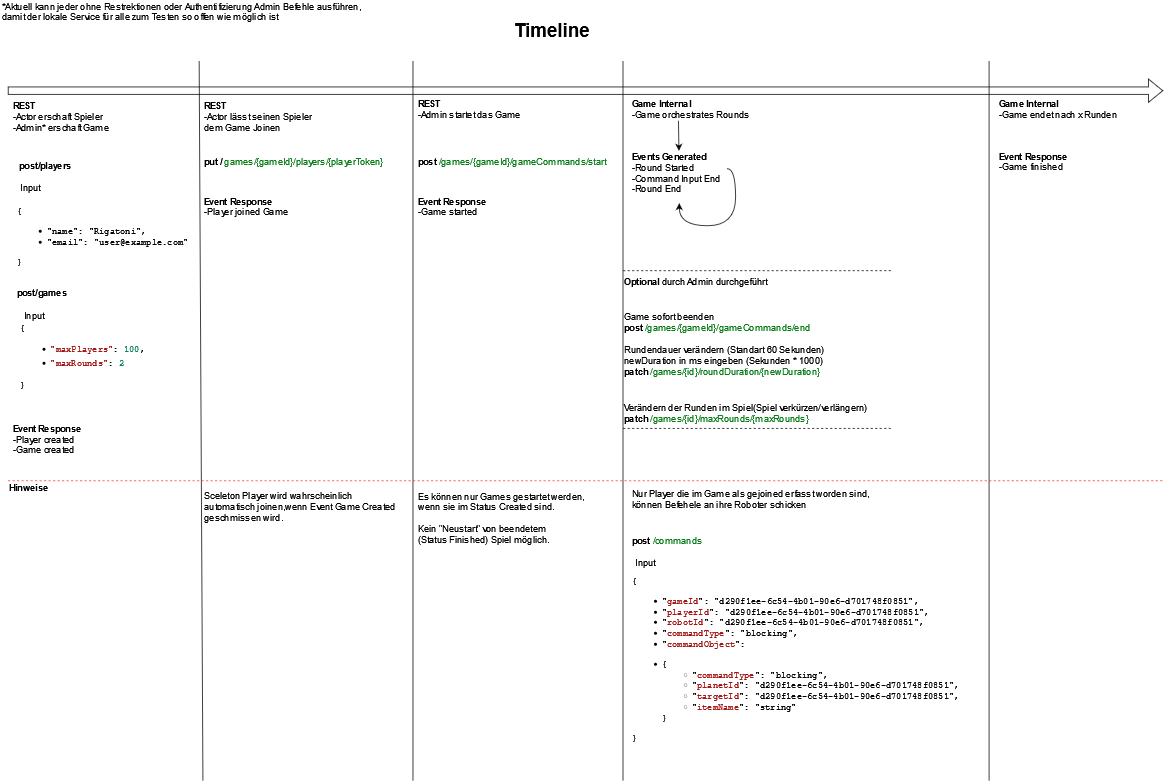

The diagram above was exported from draw.io. Its source (the exported page's mxGraphModel, read from the mxfile embedded in the PNG):
<mxGraphModel dx="3065" dy="1040" grid="1" gridSize="10" guides="1" tooltips="1" connect="1" arrows="1" fold="1" page="1" pageScale="1" pageWidth="1169" pageHeight="827" math="0" shadow="0">
  <root>
    <mxCell id="0" />
    <mxCell id="1" parent="0" />
    <mxCell id="LeHC_U94CEITE90vSOkf-2" value="" style="shape=flexArrow;endArrow=classic;html=1;rounded=0;" parent="1" edge="1">
      <mxGeometry width="50" height="50" relative="1" as="geometry">
        <mxPoint x="-140" y="120" as="sourcePoint" />
        <mxPoint x="1400" y="120" as="targetPoint" />
      </mxGeometry>
    </mxCell>
    <mxCell id="LeHC_U94CEITE90vSOkf-3" value="Timeline" style="text;html=1;align=center;verticalAlign=middle;resizable=0;points=[];autosize=1;strokeColor=none;fillColor=none;fontSize=25;fontStyle=1" parent="1" vertex="1">
      <mxGeometry x="525" y="20" width="120" height="40" as="geometry" />
    </mxCell>
    <mxCell id="LeHC_U94CEITE90vSOkf-4" value="" style="endArrow=none;html=1;rounded=0;" parent="1" edge="1">
      <mxGeometry width="50" height="50" relative="1" as="geometry">
        <mxPoint x="120" y="1040" as="sourcePoint" />
        <mxPoint x="115" y="80" as="targetPoint" />
      </mxGeometry>
    </mxCell>
    <mxCell id="LeHC_U94CEITE90vSOkf-6" value="&lt;div align=&quot;left&quot;&gt;&lt;b&gt;REST&lt;br&gt;&lt;/b&gt;&lt;/div&gt;&lt;div align=&quot;left&quot;&gt;-Actor erschaft Spieler&lt;/div&gt;&lt;div align=&quot;left&quot;&gt;-Admin* erschaft Game&lt;br&gt;&lt;/div&gt;" style="text;html=1;align=left;verticalAlign=middle;resizable=0;points=[];autosize=1;strokeColor=none;fillColor=none;" parent="1" vertex="1">
      <mxGeometry x="-135" y="130" width="140" height="50" as="geometry" />
    </mxCell>
    <mxCell id="LeHC_U94CEITE90vSOkf-7" value="&lt;div align=&quot;left&quot;&gt;*Aktuell kann jeder ohne Restrektionen oder Authentifizierung Admin Befehle ausführen,&lt;/div&gt;&lt;div align=&quot;left&quot;&gt; damit der lokale Service für alle zum Testen so offen wie möglich ist &lt;br&gt;&lt;/div&gt;" style="text;html=1;align=left;verticalAlign=middle;resizable=0;points=[];autosize=1;strokeColor=none;fillColor=none;" parent="1" vertex="1">
      <mxGeometry x="-150" width="510" height="30" as="geometry" />
    </mxCell>
    <mxCell id="LeHC_U94CEITE90vSOkf-8" value="" style="endArrow=none;html=1;rounded=0;" parent="1" edge="1">
      <mxGeometry width="50" height="50" relative="1" as="geometry">
        <mxPoint x="400" y="1040" as="sourcePoint" />
        <mxPoint x="400" y="80" as="targetPoint" />
      </mxGeometry>
    </mxCell>
    <mxCell id="LeHC_U94CEITE90vSOkf-10" value="&lt;div align=&quot;left&quot;&gt;&lt;b&gt;REST&lt;/b&gt;&lt;/div&gt;&lt;div align=&quot;left&quot;&gt;-Actor lässt seinen Spieler&lt;/div&gt;&lt;div align=&quot;left&quot;&gt; dem Game Joinen &lt;br&gt;&lt;/div&gt;" style="text;html=1;align=left;verticalAlign=middle;resizable=0;points=[];autosize=1;strokeColor=none;fillColor=none;" parent="1" vertex="1">
      <mxGeometry x="120" y="130" width="160" height="50" as="geometry" />
    </mxCell>
    <mxCell id="LeHC_U94CEITE90vSOkf-11" value="&lt;div align=&quot;left&quot;&gt;&lt;b&gt;Event Response&lt;br&gt;&lt;/b&gt;&lt;/div&gt;&lt;div align=&quot;left&quot;&gt;-Player joined Game&lt;br&gt;&lt;/div&gt;" style="text;html=1;align=left;verticalAlign=middle;resizable=0;points=[];autosize=1;strokeColor=none;fillColor=none;" parent="1" vertex="1">
      <mxGeometry x="120" y="260" width="130" height="30" as="geometry" />
    </mxCell>
    <mxCell id="LeHC_U94CEITE90vSOkf-13" value="&lt;div align=&quot;left&quot;&gt;&lt;b&gt;Event Response&lt;br&gt;&lt;/b&gt;&lt;/div&gt;&lt;div align=&quot;left&quot;&gt;-Player created&lt;/div&gt;&lt;div align=&quot;left&quot;&gt;-Game created&lt;br&gt;&lt;/div&gt;" style="text;html=1;align=left;verticalAlign=middle;resizable=0;points=[];autosize=1;strokeColor=none;fillColor=none;" parent="1" vertex="1">
      <mxGeometry x="-135" y="560" width="120" height="50" as="geometry" />
    </mxCell>
    <mxCell id="LeHC_U94CEITE90vSOkf-14" value="" style="endArrow=none;html=1;rounded=0;" parent="1" edge="1">
      <mxGeometry width="50" height="50" relative="1" as="geometry">
        <mxPoint x="680" y="1040" as="sourcePoint" />
        <mxPoint x="680" y="80" as="targetPoint" />
      </mxGeometry>
    </mxCell>
    <mxCell id="LeHC_U94CEITE90vSOkf-15" value="&lt;div&gt;&lt;b&gt;REST&lt;/b&gt;&lt;/div&gt;&lt;div align=&quot;left&quot;&gt;-Admin startet das Game&lt;br&gt;&lt;/div&gt;" style="text;html=1;align=left;verticalAlign=middle;resizable=0;points=[];autosize=1;strokeColor=none;fillColor=none;" parent="1" vertex="1">
      <mxGeometry x="405" y="130" width="150" height="30" as="geometry" />
    </mxCell>
    <mxCell id="LeHC_U94CEITE90vSOkf-16" value="&lt;div align=&quot;left&quot;&gt;&lt;b&gt;Event Response&lt;br&gt;&lt;/b&gt;&lt;/div&gt;&lt;div align=&quot;left&quot;&gt;-Game started&lt;br&gt;&lt;/div&gt;" style="text;html=1;align=left;verticalAlign=middle;resizable=0;points=[];autosize=1;strokeColor=none;fillColor=none;" parent="1" vertex="1">
      <mxGeometry x="405" y="260" width="120" height="30" as="geometry" />
    </mxCell>
    <mxCell id="LeHC_U94CEITE90vSOkf-17" value="" style="endArrow=none;html=1;rounded=0;" parent="1" edge="1">
      <mxGeometry width="50" height="50" relative="1" as="geometry">
        <mxPoint x="1168" y="1040" as="sourcePoint" />
        <mxPoint x="1168" y="80" as="targetPoint" />
      </mxGeometry>
    </mxCell>
    <mxCell id="LeHC_U94CEITE90vSOkf-19" value="&lt;div align=&quot;left&quot;&gt;&lt;b&gt;Game Internal&lt;/b&gt;&lt;/div&gt;&lt;div align=&quot;left&quot;&gt;-Game orchestrates Rounds&lt;br&gt;&lt;/div&gt;" style="text;html=1;align=left;verticalAlign=middle;resizable=0;points=[];autosize=1;strokeColor=none;fillColor=none;" parent="1" vertex="1">
      <mxGeometry x="690" y="130" width="170" height="30" as="geometry" />
    </mxCell>
    <mxCell id="LeHC_U94CEITE90vSOkf-20" value="&lt;div align=&quot;left&quot;&gt;&lt;b&gt;Events Generated&lt;br&gt;&lt;/b&gt;&lt;/div&gt;&lt;div align=&quot;left&quot;&gt;-Round Started&lt;/div&gt;&lt;div align=&quot;left&quot;&gt;-Command Input End&lt;/div&gt;&lt;div align=&quot;left&quot;&gt;-Round End&lt;br&gt;&lt;/div&gt;" style="text;html=1;align=left;verticalAlign=middle;resizable=0;points=[];autosize=1;strokeColor=none;fillColor=none;" parent="1" vertex="1">
      <mxGeometry x="690" y="200" width="130" height="60" as="geometry" />
    </mxCell>
    <mxCell id="LeHC_U94CEITE90vSOkf-21" value="" style="endArrow=classic;html=1;rounded=0;exitX=0.376;exitY=1;exitDx=0;exitDy=0;exitPerimeter=0;" parent="1" source="LeHC_U94CEITE90vSOkf-19" target="LeHC_U94CEITE90vSOkf-20" edge="1">
      <mxGeometry width="50" height="50" relative="1" as="geometry">
        <mxPoint x="480" y="460" as="sourcePoint" />
        <mxPoint x="530" y="410" as="targetPoint" />
      </mxGeometry>
    </mxCell>
    <mxCell id="LeHC_U94CEITE90vSOkf-22" value="" style="endArrow=classic;html=1;rounded=0;exitX=0.992;exitY=0.4;exitDx=0;exitDy=0;exitPerimeter=0;edgeStyle=orthogonalEdgeStyle;curved=1;" parent="1" source="LeHC_U94CEITE90vSOkf-20" edge="1">
      <mxGeometry width="50" height="50" relative="1" as="geometry">
        <mxPoint x="910" y="430" as="sourcePoint" />
        <mxPoint x="755" y="270" as="targetPoint" />
        <Array as="points">
          <mxPoint x="830" y="224" />
          <mxPoint x="830" y="300" />
          <mxPoint x="755" y="300" />
        </Array>
      </mxGeometry>
    </mxCell>
    <mxCell id="LeHC_U94CEITE90vSOkf-23" value="&lt;div align=&quot;left&quot;&gt;&lt;b&gt;Game Internal&lt;/b&gt;&lt;/div&gt;&lt;div align=&quot;left&quot;&gt;-Game endet nach x Runden&lt;br&gt;&lt;/div&gt;" style="text;html=1;align=left;verticalAlign=middle;resizable=0;points=[];autosize=1;strokeColor=none;fillColor=none;" parent="1" vertex="1">
      <mxGeometry x="1180" y="130" width="180" height="30" as="geometry" />
    </mxCell>
    <mxCell id="LeHC_U94CEITE90vSOkf-24" value="&lt;div align=&quot;left&quot;&gt;&lt;b&gt;Event Response&lt;br&gt;&lt;/b&gt;&lt;/div&gt;&lt;div align=&quot;left&quot;&gt;-Game finished&lt;br&gt;&lt;/div&gt;" style="text;html=1;align=left;verticalAlign=middle;resizable=0;points=[];autosize=1;strokeColor=none;fillColor=none;" parent="1" vertex="1">
      <mxGeometry x="1180" y="200" width="120" height="30" as="geometry" />
    </mxCell>
    <mxCell id="LeHC_U94CEITE90vSOkf-26" value="post/players" style="text;html=1;align=center;verticalAlign=middle;resizable=0;points=[];autosize=1;strokeColor=none;fillColor=none;fontStyle=1" parent="1" vertex="1">
      <mxGeometry x="-135" y="210" width="90" height="20" as="geometry" />
    </mxCell>
    <mxCell id="LeHC_U94CEITE90vSOkf-27" value="Input" style="text;html=1;align=center;verticalAlign=middle;resizable=0;points=[];autosize=1;strokeColor=none;fillColor=none;" parent="1" vertex="1">
      <mxGeometry x="-130" y="240" width="40" height="20" as="geometry" />
    </mxCell>
    <mxCell id="LeHC_U94CEITE90vSOkf-28" value="&lt;div align=&quot;left&quot;&gt;&lt;code&gt;{&lt;br&gt;&lt;ul class=&quot;obj collapsible&quot;&gt;&lt;li&gt;&lt;div class=&quot;hoverable &quot;&gt;&lt;span class=&quot;property token string&quot;&gt;&quot;name&quot;&lt;/span&gt;: &lt;span class=&quot;token string&quot;&gt;&quot;Rigatoni&quot;&lt;/span&gt;&lt;span class=&quot;token punctuation&quot;&gt;,&lt;/span&gt;&lt;/div&gt;&lt;/li&gt;&lt;li&gt;&lt;div class=&quot;hoverable &quot;&gt;&lt;span class=&quot;property token string&quot;&gt;&quot;email&quot;&lt;/span&gt;: &lt;span class=&quot;token string&quot;&gt;&quot;user@example.com&quot;&lt;/span&gt;&lt;/div&gt;&lt;/li&gt;&lt;/ul&gt;&lt;span class=&quot;token punctuation&quot;&gt;}&lt;/span&gt;&lt;/code&gt;&lt;/div&gt;" style="text;html=1;align=left;verticalAlign=middle;resizable=0;points=[];autosize=1;strokeColor=none;fillColor=none;" parent="1" vertex="1">
      <mxGeometry x="-130" y="270" width="250" height="90" as="geometry" />
    </mxCell>
    <mxCell id="LeHC_U94CEITE90vSOkf-30" value="&lt;div align=&quot;left&quot;&gt;post/games&lt;/div&gt;" style="text;html=1;align=left;verticalAlign=middle;resizable=0;points=[];autosize=1;strokeColor=none;fillColor=none;fontStyle=1" parent="1" vertex="1">
      <mxGeometry x="-130" y="380" width="90" height="20" as="geometry" />
    </mxCell>
    <mxCell id="LeHC_U94CEITE90vSOkf-31" value="Input" style="text;html=1;align=center;verticalAlign=middle;resizable=0;points=[];autosize=1;strokeColor=none;fillColor=none;" parent="1" vertex="1">
      <mxGeometry x="-125" y="410" width="40" height="20" as="geometry" />
    </mxCell>
    <mxCell id="LeHC_U94CEITE90vSOkf-32" value="&lt;div align=&quot;left&quot;&gt;&lt;span style=&quot;background-color: transparent&quot;&gt;&lt;code&gt;{&lt;br&gt;&lt;ul class=&quot;obj collapsible&quot;&gt;&lt;li&gt;&lt;div style=&quot;color: rgb(0 , 0 , 0) ; font-weight: normal ; font-size: 12px ; line-height: 18px&quot;&gt;&lt;div&gt;&lt;span style=&quot;color: #000000&quot;&gt;&lt;/span&gt;&lt;span style=&quot;color: #a31515&quot;&gt;&quot;maxPlayers&quot;&lt;/span&gt;&lt;span style=&quot;color: #000000&quot;&gt;:&amp;nbsp;&lt;/span&gt;&lt;span style=&quot;color: #098658&quot;&gt;100&lt;/span&gt;&lt;span style=&quot;color: #000000&quot;&gt;,&lt;/span&gt;&lt;/div&gt;&lt;/div&gt;&lt;/li&gt;&lt;li&gt;&lt;div style=&quot;color: rgb(0 , 0 , 0) ; font-weight: normal ; font-size: 12px ; line-height: 18px&quot;&gt;&lt;div&gt;&lt;span style=&quot;color: #a31515&quot;&gt;&quot;maxRounds&quot;&lt;/span&gt;&lt;span style=&quot;color: #000000&quot;&gt;:&amp;nbsp;&lt;/span&gt;&lt;span style=&quot;color: #098658&quot;&gt;2&lt;/span&gt;&lt;/div&gt;&lt;/div&gt;&lt;/li&gt;&lt;/ul&gt;&lt;span class=&quot;token punctuation&quot;&gt;}&lt;/span&gt;&lt;/code&gt;&lt;/span&gt;&lt;/div&gt;" style="text;html=1;align=left;verticalAlign=middle;resizable=0;points=[];autosize=1;strokeColor=none;fillColor=none;" parent="1" vertex="1">
      <mxGeometry x="-125" y="425" width="180" height="100" as="geometry" />
    </mxCell>
    <mxCell id="LeHC_U94CEITE90vSOkf-33" value="&lt;b&gt;put / &lt;/b&gt;&lt;span style=&quot;color: #067d17&quot;&gt;games/{gameId}/players/{playerToken}&lt;/span&gt;" style="text;html=1;align=left;verticalAlign=middle;resizable=0;points=[];autosize=1;strokeColor=none;fillColor=none;" parent="1" vertex="1">
      <mxGeometry x="120" y="205" width="260" height="20" as="geometry" />
    </mxCell>
    <mxCell id="LeHC_U94CEITE90vSOkf-34" value="&lt;b&gt;post &lt;/b&gt;&lt;span style=&quot;color: #067d17&quot;&gt;/games/{gameId}/gameCommands/start&lt;/span&gt;" style="text;html=1;align=left;verticalAlign=middle;resizable=0;points=[];autosize=1;strokeColor=none;fillColor=none;" parent="1" vertex="1">
      <mxGeometry x="405" y="205" width="270" height="20" as="geometry" />
    </mxCell>
    <mxCell id="LeHC_U94CEITE90vSOkf-35" value="" style="endArrow=none;dashed=1;html=1;rounded=0;curved=1;" parent="1" edge="1">
      <mxGeometry width="50" height="50" relative="1" as="geometry">
        <mxPoint x="680" y="360" as="sourcePoint" />
        <mxPoint x="1040" y="360" as="targetPoint" />
      </mxGeometry>
    </mxCell>
    <mxCell id="LeHC_U94CEITE90vSOkf-36" value="" style="endArrow=none;dashed=1;html=1;rounded=0;curved=1;" parent="1" edge="1">
      <mxGeometry width="50" height="50" relative="1" as="geometry">
        <mxPoint x="680" y="570" as="sourcePoint" />
        <mxPoint x="1040" y="570" as="targetPoint" />
      </mxGeometry>
    </mxCell>
    <mxCell id="LeHC_U94CEITE90vSOkf-37" value="&lt;div&gt;&lt;b&gt;Optional&lt;/b&gt; durch Admin durchgeführt&lt;br&gt;&lt;/div&gt;" style="text;html=1;align=left;verticalAlign=middle;resizable=0;points=[];autosize=1;strokeColor=none;fillColor=none;fontStyle=0" parent="1" vertex="1">
      <mxGeometry x="680" y="365" width="220" height="20" as="geometry" />
    </mxCell>
    <mxCell id="LeHC_U94CEITE90vSOkf-38" value="&lt;div&gt;Verändern der Runden im Spiel(Spiel verkürzen/verlängern)&lt;b&gt;&lt;br&gt;&lt;/b&gt;&lt;/div&gt;&lt;div&gt;&lt;b&gt;patch &lt;/b&gt;&lt;span style=&quot;color: #067d17&quot;&gt;/games/{id}/maxRounds/{maxRounds}&lt;/span&gt;&lt;span style=&quot;color: #067d17&quot;&gt;&lt;/span&gt;&lt;/div&gt;" style="text;html=1;align=left;verticalAlign=middle;resizable=0;points=[];autosize=1;strokeColor=none;fillColor=none;" parent="1" vertex="1">
      <mxGeometry x="680" y="535" width="350" height="30" as="geometry" />
    </mxCell>
    <mxCell id="LeHC_U94CEITE90vSOkf-39" value="&lt;div&gt;Rundendauer verändern (Standart 60 Sekunden)&lt;/div&gt;&lt;div&gt;newDuration in ms eingeben (Sekunden * 1000)&lt;br&gt;&lt;/div&gt;&lt;div&gt;&lt;b&gt;patch &lt;/b&gt;&lt;span style=&quot;color: #067d17&quot;&gt;/games/{id}/roundDuration/{newDuration}&lt;/span&gt;&lt;/div&gt;" style="text;html=1;align=left;verticalAlign=middle;resizable=0;points=[];autosize=1;strokeColor=none;fillColor=none;" parent="1" vertex="1">
      <mxGeometry x="680" y="455" width="290" height="50" as="geometry" />
    </mxCell>
    <mxCell id="LeHC_U94CEITE90vSOkf-40" value="&lt;div&gt;Game sofort beenden&lt;b&gt;&lt;br&gt;&lt;/b&gt;&lt;/div&gt;&lt;div&gt;&lt;b&gt;post &lt;/b&gt;&lt;span style=&quot;color: #067d17&quot;&gt;/games/{gameId}/gameCommands/end&lt;/span&gt;&lt;/div&gt;" style="text;html=1;align=left;verticalAlign=middle;resizable=0;points=[];autosize=1;strokeColor=none;fillColor=none;" parent="1" vertex="1">
      <mxGeometry x="680" y="413.5" width="260" height="30" as="geometry" />
    </mxCell>
    <mxCell id="LeHC_U94CEITE90vSOkf-41" value="" style="endArrow=none;dashed=1;html=1;rounded=0;curved=1;fontColor=#FF3333;strokeColor=#FF3333;" parent="1" edge="1">
      <mxGeometry width="50" height="50" relative="1" as="geometry">
        <mxPoint x="-140" y="640" as="sourcePoint" />
        <mxPoint x="1400" y="640" as="targetPoint" />
      </mxGeometry>
    </mxCell>
    <mxCell id="LeHC_U94CEITE90vSOkf-42" value="&lt;div align=&quot;left&quot;&gt;&lt;b&gt;Hinweise&lt;/b&gt;&lt;/div&gt;" style="text;html=1;align=left;verticalAlign=middle;resizable=0;points=[];autosize=1;strokeColor=none;fillColor=none;fontColor=#000000;" parent="1" vertex="1">
      <mxGeometry x="-140" y="640" width="70" height="20" as="geometry" />
    </mxCell>
    <mxCell id="LeHC_U94CEITE90vSOkf-43" value="&lt;div align=&quot;left&quot;&gt;Es können nur Games gestartet werden,&lt;/div&gt;&lt;div align=&quot;left&quot;&gt; wenn sie im Status Created sind.&lt;/div&gt;&lt;div align=&quot;left&quot;&gt;&lt;br&gt;&lt;/div&gt;&lt;div align=&quot;left&quot;&gt;Kein &quot;Neustart&quot; von beendetem&lt;/div&gt;&lt;div align=&quot;left&quot;&gt; (Status Finished) Spiel möglich.&lt;br&gt;&lt;/div&gt;" style="text;html=1;align=left;verticalAlign=middle;resizable=0;points=[];autosize=1;strokeColor=none;fillColor=none;fontColor=#000000;" parent="1" vertex="1">
      <mxGeometry x="405" y="650" width="240" height="80" as="geometry" />
    </mxCell>
    <mxCell id="LeHC_U94CEITE90vSOkf-44" value="&lt;div align=&quot;left&quot;&gt;Sceleton Player wird wahrscheinlich&lt;/div&gt;&lt;div align=&quot;left&quot;&gt; automatisch joinen,wenn Event Game Created&lt;/div&gt;&lt;div align=&quot;left&quot;&gt; geschmissen wird.&lt;br&gt;&lt;/div&gt;" style="text;html=1;align=left;verticalAlign=middle;resizable=0;points=[];autosize=1;strokeColor=none;fillColor=none;fontColor=#000000;" parent="1" vertex="1">
      <mxGeometry x="120" y="650" width="280" height="50" as="geometry" />
    </mxCell>
    <mxCell id="LeHC_U94CEITE90vSOkf-45" value="&lt;div&gt;Nur Player die im Game als gejoined erfasst worden sind,&lt;/div&gt;&lt;div&gt; können Befehele an ihre Roboter schicken&lt;/div&gt;" style="text;html=1;align=left;verticalAlign=middle;resizable=0;points=[];autosize=1;strokeColor=none;fillColor=none;fontColor=#000000;" parent="1" vertex="1">
      <mxGeometry x="690" y="650" width="330" height="30" as="geometry" />
    </mxCell>
    <mxCell id="LeHC_U94CEITE90vSOkf-46" value="&lt;b&gt;post &lt;/b&gt;&lt;span style=&quot;color: #067d17&quot;&gt;/commands&lt;/span&gt;" style="text;html=1;align=left;verticalAlign=middle;resizable=0;points=[];autosize=1;strokeColor=none;fillColor=none;" parent="1" vertex="1">
      <mxGeometry x="690" y="710" width="110" height="20" as="geometry" />
    </mxCell>
    <mxCell id="LeHC_U94CEITE90vSOkf-47" value="Input" style="text;html=1;align=center;verticalAlign=middle;resizable=0;points=[];autosize=1;strokeColor=none;fillColor=none;" parent="1" vertex="1">
      <mxGeometry x="690" y="740" width="40" height="20" as="geometry" />
    </mxCell>
    <mxCell id="LeHC_U94CEITE90vSOkf-51" value="&lt;code&gt;&lt;span class=&quot;token punctuation&quot;&gt;{&lt;/span&gt;&lt;ul class=&quot;obj collapsible&quot;&gt;&lt;li&gt;&lt;div class=&quot;hoverable &quot;&gt;&lt;span class=&quot;property token string&quot;&gt;&quot;&lt;font color=&quot;#A31515&quot;&gt;gameId&lt;/font&gt;&quot;&lt;/span&gt;: &lt;span class=&quot;token string&quot;&gt;&quot;d290f1ee-6c54-4b01-90e6-d701748f0851&quot;&lt;/span&gt;&lt;span class=&quot;token punctuation&quot;&gt;,&lt;/span&gt;&lt;/div&gt;&lt;/li&gt;&lt;li&gt;&lt;div class=&quot;hoverable &quot;&gt;&lt;span class=&quot;property token string&quot;&gt;&quot;&lt;font color=&quot;#A31515&quot;&gt;playerId&lt;/font&gt;&quot;&lt;/span&gt;: &lt;span class=&quot;token string&quot;&gt;&quot;d290f1ee-6c54-4b01-90e6-d701748f0851&quot;&lt;/span&gt;&lt;span class=&quot;token punctuation&quot;&gt;,&lt;/span&gt;&lt;/div&gt;&lt;/li&gt;&lt;li&gt;&lt;div class=&quot;hoverable &quot;&gt;&lt;span class=&quot;property token string&quot;&gt;&quot;&lt;font color=&quot;#A31515&quot;&gt;robotId&lt;/font&gt;&quot;&lt;/span&gt;: &lt;span class=&quot;token string&quot;&gt;&quot;d290f1ee-6c54-4b01-90e6-d701748f0851&quot;&lt;/span&gt;&lt;span class=&quot;token punctuation&quot;&gt;,&lt;/span&gt;&lt;/div&gt;&lt;/li&gt;&lt;li&gt;&lt;div class=&quot;hoverable &quot;&gt;&lt;span class=&quot;property token string&quot;&gt;&quot;&lt;font color=&quot;#A31515&quot;&gt;commandType&lt;/font&gt;&quot;&lt;/span&gt;: &lt;span class=&quot;token string&quot;&gt;&quot;blocking&quot;&lt;/span&gt;&lt;span class=&quot;token punctuation&quot;&gt;,&lt;/span&gt;&lt;/div&gt;&lt;/li&gt;&lt;li&gt;&lt;div class=&quot;hoverable &quot;&gt;&lt;span class=&quot;property token string&quot;&gt;&quot;&lt;font color=&quot;#A31515&quot;&gt;commandObject&lt;/font&gt;&quot;&lt;/span&gt;: &lt;/div&gt;&lt;/li&gt;&lt;/ul&gt;&lt;/code&gt;&lt;code&gt;&lt;ul class=&quot;obj collapsible&quot;&gt;&lt;li&gt;&lt;div class=&quot;hoverable &quot;&gt;&lt;span class=&quot;token punctuation&quot;&gt;{&lt;/span&gt;&lt;ul class=&quot;obj collapsible&quot;&gt;&lt;li&gt;&lt;div class=&quot;hoverable collapsed&quot;&gt;&lt;span class=&quot;property token string&quot;&gt;&quot;&lt;font color=&quot;#A31515&quot;&gt;commandType&lt;/font&gt;&quot;&lt;/span&gt;: &lt;span class=&quot;token string&quot;&gt;&quot;blocking&quot;&lt;/span&gt;&lt;span class=&quot;token punctuation&quot;&gt;,&lt;/span&gt;&lt;/div&gt;&lt;/li&gt;&lt;li&gt;&lt;div class=&quot;hoverable collapsed&quot;&gt;&lt;span class=&quot;property token string&quot;&gt;&quot;&lt;font color=&quot;#A31515&quot;&gt;planetId&lt;/font&gt;&quot;&lt;/span&gt;: &lt;span class=&quot;token string&quot;&gt;&quot;d290f1ee-6c54-4b01-90e6-d701748f0851&quot;&lt;/span&gt;&lt;span class=&quot;token punctuation&quot;&gt;,&lt;/span&gt;&lt;/div&gt;&lt;/li&gt;&lt;li&gt;&lt;div class=&quot;hoverable collapsed&quot;&gt;&lt;span class=&quot;property token string&quot;&gt;&quot;&lt;font color=&quot;#A31515&quot;&gt;targetId&lt;/font&gt;&quot;&lt;/span&gt;: &lt;span class=&quot;token string&quot;&gt;&quot;d290f1ee-6c54-4b01-90e6-d701748f0851&quot;&lt;/span&gt;&lt;span class=&quot;token punctuation&quot;&gt;,&lt;/span&gt;&lt;/div&gt;&lt;/li&gt;&lt;li&gt;&lt;div class=&quot;hoverable collapsed&quot;&gt;&lt;span class=&quot;property token string&quot;&gt;&quot;&lt;font color=&quot;#A31515&quot;&gt;itemName&lt;/font&gt;&quot;&lt;/span&gt;: &lt;span class=&quot;token string&quot;&gt;&quot;string&quot;&lt;/span&gt;&lt;/div&gt;&lt;/li&gt;&lt;/ul&gt;&lt;span class=&quot;token punctuation&quot;&gt;}&lt;/span&gt;&lt;/div&gt;&lt;/li&gt;&lt;/ul&gt;&lt;span class=&quot;token punctuation&quot;&gt;}&lt;/span&gt;&lt;/code&gt;" style="text;whiteSpace=wrap;html=1;fontColor=#000000;" parent="1" vertex="1">
      <mxGeometry x="690" y="760" width="470" height="240" as="geometry" />
    </mxCell>
  </root>
</mxGraphModel>